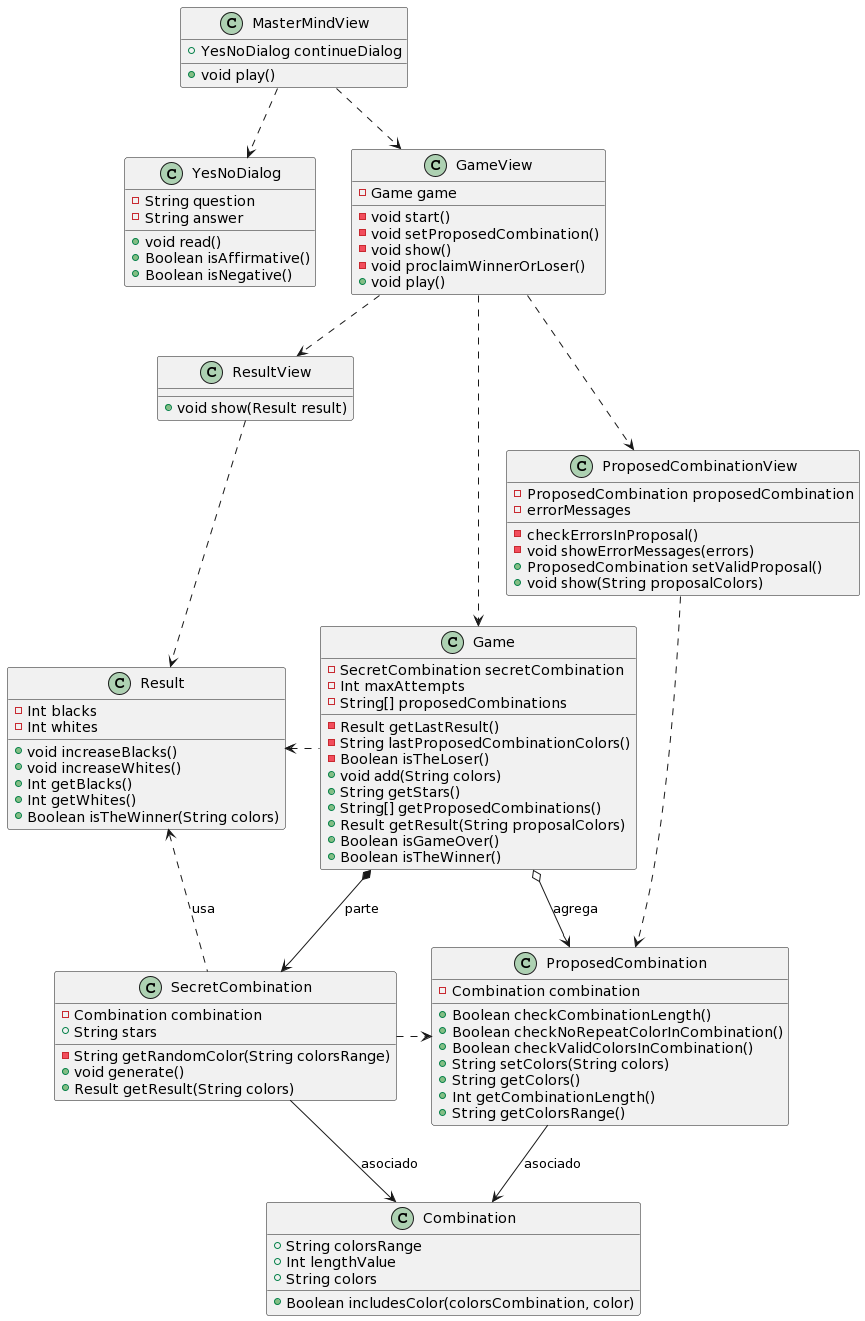

The diagram above was rendered by PlantUML. Its source (embedded in the PNG):
@startuml
class MasterMindView {
  +YesNoDialog continueDialog
  +void play()
}

class YesNoDialog {
  -String question
  -String answer
  +void read()
  +Boolean isAffirmative()
  +Boolean isNegative()
}

class GameView {
  -Game game
  -void start()
  -void setProposedCombination()
  -void show()
  -void proclaimWinnerOrLoser()
  +void play()
}

class Game {
  -SecretCombination secretCombination
  -Int maxAttempts
  -String[] proposedCombinations
  -Result getLastResult()
  -String lastProposedCombinationColors()
  -Boolean isTheLoser()
  +void add(String colors)
  +String getStars()
  +String[] getProposedCombinations()
  +Result getResult(String proposalColors)
  +Boolean isGameOver()
  +Boolean isTheWinner()
}

class SecretCombination {
  -Combination combination
  +String stars
  -String getRandomColor(String colorsRange)
  +void generate()
  +Result getResult(String colors)
}

class ProposedCombinationView {
  -ProposedCombination proposedCombination
  -errorMessages
  -checkErrorsInProposal()
  -void showErrorMessages(errors)
  +ProposedCombination setValidProposal()
  +void show(String proposalColors)
}

class ProposedCombination {
  -Combination combination
  +Boolean checkCombinationLength()
  +Boolean checkNoRepeatColorInCombination()
  +Boolean checkValidColorsInCombination()
  +String setColors(String colors)
  +String getColors()
  +Int getCombinationLength()
  +String getColorsRange()
}

class Combination {
  +String colorsRange
  +Int lengthValue
  +String colors
  +Boolean includesColor(colorsCombination, color)
}

class ResultView {
  +void show(Result result)
}

class Result {
  -Int blacks
  -Int whites
  +void increaseBlacks()
  +void increaseWhites()
  +Int getBlacks()
  +Int getWhites()
  +Boolean isTheWinner(String colors)
}

MasterMindView .down.> GameView
MasterMindView .down.> YesNoDialog
GameView .down.> ResultView
GameView .down.> Game
GameView .down.> ProposedCombinationView
ResultView .down.> Result
ProposedCombinationView .down.> ProposedCombination
Game *-down-> SecretCombination : parte
Game o-down-> ProposedCombination : agrega
Game .left.> Result
SecretCombination .up.> Result : usa
SecretCombination .right.> ProposedCombination
SecretCombination -down-> Combination : asociado
ProposedCombination -down-> Combination : asociado
@enduml